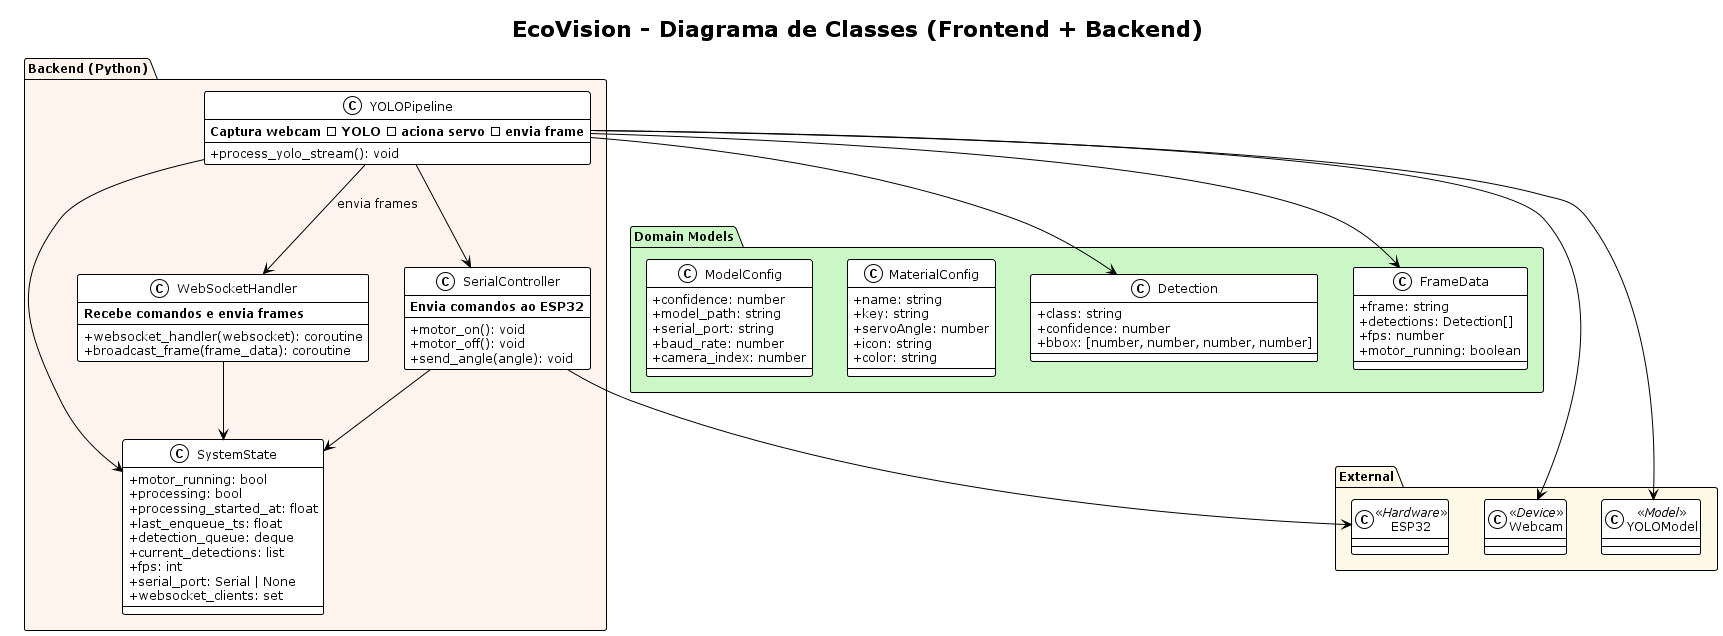

The diagram above was rendered by PlantUML. Its source (embedded in the PNG):
@startuml EcoVision - Diagrama de Classes
!theme plain
skinparam backgroundColor #FFFFFF
skinparam defaultFontSize 12
skinparam classAttributeIconSize 0
skinparam maxWidth 2600

title EcoVision - Diagrama de Classes (Frontend + Backend)

' package "Frontend (React + TypeScript)" #EDFEF4 {
'   class App <<Component>> {
'     - isAuthenticated: boolean
'     - currentPanel: "monitor"|"gates"|"model"
'     - sidebarOpen: boolean
'     --
'     + handleLogin(): void
'     + handleLogout(): void
'     --
'     **Gerencia sessão localStorage**
'     **Alterna painéis principais**
'   }

'   class LoginScreen <<Component>> {
'     - loading: boolean
'     --
'     + handleGoogleLogin(): Promise<void>
'     + handleDemoMode(): void
'     --
'     **Props:** onLogin(user)
'   }

'   class Sidebar <<Component>> {
'     **Props:** currentPanel, onPanelChange, onLogout, isOpen, onToggle
'     **Renderiza navegação das abas**
'   }

'   class MonitorPanel <<Component>> {
'     - confidence: number
'     - detections: Detection[]
'     - fps: number
'     - motorRunning: boolean
'     - connected: boolean
'     - canvasRef: Ref<HTMLCanvasElement>
'     - wsRef: WebSocket
'     --
'     + connectWebSocket(): void
'     + sendCommand(cmd: string): void
'     + updateConfidence(value: number): void
'     --
'     **Exibe vídeo, bounding boxes e status**
'   }

'   class ConfigGatesPanel <<Component>> {
'     - materials: MaterialConfig[]
'     - connected: boolean
'     - wsRef: WebSocket
'     --
'     + connectWebSocket(): void
'     + updateMaterialAngle(index, angle): void
'     + testServo(angle, name): void
'     + saveConfiguration(): void
'     --
'     **Mapeia materiais → ângulos do servo**
'   }

'   class ConfigModelPanel <<Component>> {
'     - confidence: number
'     - modelType: string
'     - modelPath: string
'     - serialPort: string
'     - baudRate: number
'     - cameraIndex: number
'     - connected: boolean
'     - wsRef: WebSocket
'     --
'     + connectWebSocket(): void
'     + handleModelTypeChange(value): void
'     + saveConfiguration(): void
'     + testConnection(): void
'     --
'     **Ajusta modelo YOLO e hardware**
'   }

'   ' class ErrorBoundary <<Component>> {
'   '   **Captura erros de renderização**
'   ' }

'   ' class ToastProvider <<Context>> {
'   '   **Dispara notificações via sonner**
'   ' }
' }

package "Domain Models" #cbf7c7 {
  class Detection {
    + class: string
    + confidence: number
    + bbox: [number, number, number, number]
  }

  class FrameData {
    + frame: string
    + detections: Detection[]
    + fps: number
    + motor_running: boolean
  }

  class MaterialConfig {
    + name: string
    + key: string
    + servoAngle: number
    + icon: string
    + color: string
  }

  class ModelConfig {
    + confidence: number
    + model_path: string
    + serial_port: string
    + baud_rate: number
    + camera_index: number
  }
}

package "Backend (Python)" #FEF4ED {
  class SystemState {
    + motor_running: bool
    + processing: bool
    + processing_started_at: float
    + last_enqueue_ts: float
    + detection_queue: deque
    + current_detections: list
    + fps: int
    + serial_port: Serial | None
    + websocket_clients: set
  }

  class SerialController {
    + motor_on(): void
    + motor_off(): void
    + send_angle(angle): void
    **Envia comandos ao ESP32**
  }

  class WebSocketHandler {
    + websocket_handler(websocket): coroutine
    + broadcast_frame(frame_data): coroutine
    **Recebe comandos e envia frames**
  }

  class YOLOPipeline {
    + process_yolo_stream(): void
    **Captura webcam → YOLO → aciona servo → envia frame**
  }
}

package "External" #FFF9E8 {
  class ESP32 <<Hardware>>
  class Webcam <<Device>>
  class YOLOModel <<Model>>
}

' App *-- LoginScreen : "exibe se !isAuthenticated"
' App *-- Sidebar : "layout"
' App *-- MonitorPanel : "currentPanel=monitor"
' App *-- ConfigGatesPanel : "currentPanel=gates"
' App *-- ConfigModelPanel : "currentPanel=model"
' App o-- ToastProvider
' App o-- ErrorBoundary

YOLOPipeline --> YOLOModel
YOLOPipeline --> SerialController
YOLOPipeline --> WebSocketHandler : "envia frames"
YOLOPipeline --> Detection
YOLOPipeline --> FrameData

SerialController --> ESP32
YOLOPipeline --> Webcam
WebSocketHandler --> SystemState
SerialController --> SystemState
YOLOPipeline --> SystemState

' MonitorPanel --> WebSocketHandler : "consome frames"
' MonitorPanel --> Detection
' MonitorPanel --> FrameData
' MonitorPanel --> SerialController : "envia comandos"

' ConfigGatesPanel --> MaterialConfig
' ConfigGatesPanel --> WebSocketHandler : "busca config"
' ConfigGatesPanel --> SerialController : "testa servo"

' ConfigModelPanel --> ModelConfig
' ConfigModelPanel --> WebSocketHandler : "salva config"
' ConfigModelPanel --> SerialController : "teste motor"

' legend right
'   ' |<#EDFEF4>    | Frontend Components |
'   |<#cbf7c7>    | Domain Models |
'   |<#FEF4ED>    | Backend |
'   |<#FFF9E8>    | External |
' endlegend

@enduml